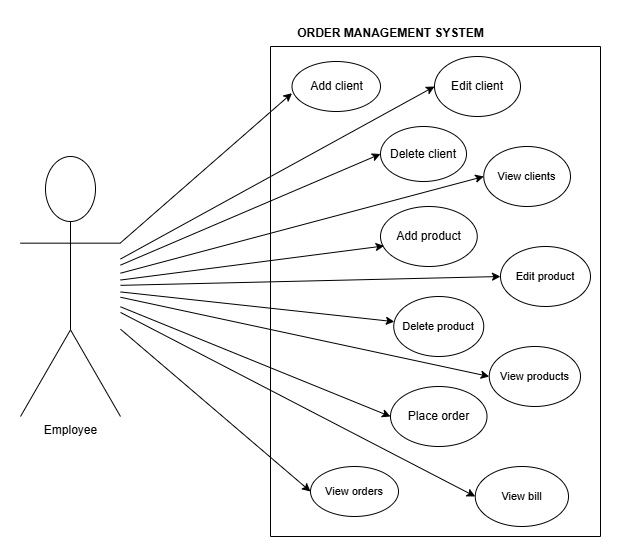

The diagram above was exported from draw.io. Its source (the exported page's mxGraphModel, read from the mxfile embedded in the PNG):
<mxGraphModel dx="1042" dy="562" grid="1" gridSize="10" guides="1" tooltips="1" connect="1" arrows="1" fold="1" page="1" pageScale="1" pageWidth="827" pageHeight="1169" math="0" shadow="0">
  <root>
    <mxCell id="0" />
    <mxCell id="1" parent="0" />
    <mxCell id="2acdwxd3Z6deTX3IYrRa-2" value="Employee" style="shape=umlActor;verticalLabelPosition=bottom;verticalAlign=top;html=1;outlineConnect=0;" parent="1" vertex="1">
      <mxGeometry x="70" y="150" width="100" height="260" as="geometry" />
    </mxCell>
    <mxCell id="2acdwxd3Z6deTX3IYrRa-11" value="" style="endArrow=classic;html=1;rounded=0;entryX=0;entryY=0.633;entryDx=0;entryDy=0;entryPerimeter=0;" parent="1" source="2acdwxd3Z6deTX3IYrRa-2" target="2acdwxd3Z6deTX3IYrRa-5" edge="1">
      <mxGeometry width="50" height="50" relative="1" as="geometry">
        <mxPoint x="180" y="160" as="sourcePoint" />
        <mxPoint x="320" y="300" as="targetPoint" />
      </mxGeometry>
    </mxCell>
    <mxCell id="2acdwxd3Z6deTX3IYrRa-12" value="" style="endArrow=classic;html=1;rounded=0;entryX=0;entryY=0.5;entryDx=0;entryDy=0;" parent="1" source="2acdwxd3Z6deTX3IYrRa-2" target="2acdwxd3Z6deTX3IYrRa-4" edge="1">
      <mxGeometry width="50" height="50" relative="1" as="geometry">
        <mxPoint x="270" y="310" as="sourcePoint" />
        <mxPoint x="320" y="260" as="targetPoint" />
      </mxGeometry>
    </mxCell>
    <mxCell id="2acdwxd3Z6deTX3IYrRa-13" value="" style="endArrow=classic;html=1;rounded=0;entryX=0;entryY=0.5;entryDx=0;entryDy=0;" parent="1" source="2acdwxd3Z6deTX3IYrRa-2" target="2acdwxd3Z6deTX3IYrRa-6" edge="1">
      <mxGeometry width="50" height="50" relative="1" as="geometry">
        <mxPoint x="270" y="310" as="sourcePoint" />
        <mxPoint x="320" y="260" as="targetPoint" />
      </mxGeometry>
    </mxCell>
    <mxCell id="2acdwxd3Z6deTX3IYrRa-14" value="" style="endArrow=classic;html=1;rounded=0;entryX=0;entryY=0.5;entryDx=0;entryDy=0;" parent="1" source="2acdwxd3Z6deTX3IYrRa-2" target="2acdwxd3Z6deTX3IYrRa-10" edge="1">
      <mxGeometry width="50" height="50" relative="1" as="geometry">
        <mxPoint x="270" y="310" as="sourcePoint" />
        <mxPoint x="320" y="260" as="targetPoint" />
      </mxGeometry>
    </mxCell>
    <mxCell id="2acdwxd3Z6deTX3IYrRa-15" value="" style="endArrow=classic;html=1;rounded=0;entryX=0;entryY=0.5;entryDx=0;entryDy=0;" parent="1" source="2acdwxd3Z6deTX3IYrRa-2" target="2acdwxd3Z6deTX3IYrRa-7" edge="1">
      <mxGeometry width="50" height="50" relative="1" as="geometry">
        <mxPoint x="270" y="310" as="sourcePoint" />
        <mxPoint x="320" y="260" as="targetPoint" />
      </mxGeometry>
    </mxCell>
    <mxCell id="2acdwxd3Z6deTX3IYrRa-19" value="" style="swimlane;startSize=0;" parent="1" vertex="1">
      <mxGeometry x="320" y="40" width="330" height="490" as="geometry" />
    </mxCell>
    <mxCell id="2acdwxd3Z6deTX3IYrRa-4" value="Edit client" style="ellipse;whiteSpace=wrap;html=1;" parent="2acdwxd3Z6deTX3IYrRa-19" vertex="1">
      <mxGeometry x="164" y="10" width="86" height="60" as="geometry" />
    </mxCell>
    <mxCell id="2acdwxd3Z6deTX3IYrRa-6" value="Place order" style="ellipse;whiteSpace=wrap;html=1;" parent="2acdwxd3Z6deTX3IYrRa-19" vertex="1">
      <mxGeometry x="120" y="340" width="96.5" height="60" as="geometry" />
    </mxCell>
    <mxCell id="2acdwxd3Z6deTX3IYrRa-10" value="&lt;span style=&quot;font-size: 11px;&quot;&gt;View bill&lt;/span&gt;" style="ellipse;whiteSpace=wrap;html=1;" parent="2acdwxd3Z6deTX3IYrRa-19" vertex="1">
      <mxGeometry x="204.75" y="420" width="93.25" height="60" as="geometry" />
    </mxCell>
    <mxCell id="2acdwxd3Z6deTX3IYrRa-7" value="&lt;span style=&quot;font-size: 11px;&quot;&gt;View clients&lt;/span&gt;" style="ellipse;whiteSpace=wrap;html=1;" parent="2acdwxd3Z6deTX3IYrRa-19" vertex="1">
      <mxGeometry x="213.25" y="100" width="86.75" height="60" as="geometry" />
    </mxCell>
    <mxCell id="2acdwxd3Z6deTX3IYrRa-5" value="Add client" style="ellipse;whiteSpace=wrap;html=1;" parent="2acdwxd3Z6deTX3IYrRa-19" vertex="1">
      <mxGeometry x="21.5" y="15" width="88.5" height="50" as="geometry" />
    </mxCell>
    <mxCell id="0vcVOkrpftDvDYevW_KL-1" value="Delete client" style="ellipse;whiteSpace=wrap;html=1;" parent="2acdwxd3Z6deTX3IYrRa-19" vertex="1">
      <mxGeometry x="110" y="80" width="86" height="55" as="geometry" />
    </mxCell>
    <mxCell id="m67YxAR2An5fIGD4bKMO-1" value="Add product" style="ellipse;whiteSpace=wrap;html=1;" vertex="1" parent="2acdwxd3Z6deTX3IYrRa-19">
      <mxGeometry x="110" y="160" width="96.75" height="60" as="geometry" />
    </mxCell>
    <mxCell id="m67YxAR2An5fIGD4bKMO-2" value="&lt;span style=&quot;font-size: 11px;&quot;&gt;Edit product&lt;/span&gt;" style="ellipse;whiteSpace=wrap;html=1;" vertex="1" parent="2acdwxd3Z6deTX3IYrRa-19">
      <mxGeometry x="230" y="200" width="90" height="60" as="geometry" />
    </mxCell>
    <mxCell id="m67YxAR2An5fIGD4bKMO-3" value="&lt;span style=&quot;font-size: 11px;&quot;&gt;Delete product&lt;/span&gt;" style="ellipse;whiteSpace=wrap;html=1;" vertex="1" parent="2acdwxd3Z6deTX3IYrRa-19">
      <mxGeometry x="123.25" y="250" width="90" height="60" as="geometry" />
    </mxCell>
    <mxCell id="m67YxAR2An5fIGD4bKMO-17" value="&lt;span style=&quot;font-size: 11px;&quot;&gt;View products&lt;/span&gt;" style="ellipse;whiteSpace=wrap;html=1;" vertex="1" parent="2acdwxd3Z6deTX3IYrRa-19">
      <mxGeometry x="218.75" y="300" width="91.25" height="60" as="geometry" />
    </mxCell>
    <mxCell id="m67YxAR2An5fIGD4bKMO-18" value="&lt;span style=&quot;font-size: 11px;&quot;&gt;View orders&lt;/span&gt;" style="ellipse;whiteSpace=wrap;html=1;" vertex="1" parent="2acdwxd3Z6deTX3IYrRa-19">
      <mxGeometry x="40" y="420" width="88" height="50" as="geometry" />
    </mxCell>
    <mxCell id="2acdwxd3Z6deTX3IYrRa-20" value="ORDER MANAGEMENT SYSTEM" style="text;align=center;fontStyle=1;verticalAlign=middle;spacingLeft=3;spacingRight=3;strokeColor=none;rotatable=0;points=[[0,0.5],[1,0.5]];portConstraint=eastwest;html=1;" parent="1" vertex="1">
      <mxGeometry x="400" y="14" width="80" height="26" as="geometry" />
    </mxCell>
    <mxCell id="0vcVOkrpftDvDYevW_KL-2" value="" style="endArrow=classic;html=1;rounded=0;entryX=0;entryY=0.5;entryDx=0;entryDy=0;" parent="1" source="2acdwxd3Z6deTX3IYrRa-2" target="0vcVOkrpftDvDYevW_KL-1" edge="1">
      <mxGeometry width="50" height="50" relative="1" as="geometry">
        <mxPoint x="170" y="274" as="sourcePoint" />
        <mxPoint x="495" y="140" as="targetPoint" />
      </mxGeometry>
    </mxCell>
    <mxCell id="m67YxAR2An5fIGD4bKMO-4" value="" style="endArrow=classic;html=1;rounded=0;entryX=0.037;entryY=0.657;entryDx=0;entryDy=0;entryPerimeter=0;" edge="1" parent="1" source="2acdwxd3Z6deTX3IYrRa-2" target="m67YxAR2An5fIGD4bKMO-1">
      <mxGeometry width="50" height="50" relative="1" as="geometry">
        <mxPoint x="180" y="293" as="sourcePoint" />
        <mxPoint x="387" y="305" as="targetPoint" />
      </mxGeometry>
    </mxCell>
    <mxCell id="m67YxAR2An5fIGD4bKMO-5" value="" style="endArrow=classic;html=1;rounded=0;entryX=0;entryY=0.5;entryDx=0;entryDy=0;" edge="1" parent="1" source="2acdwxd3Z6deTX3IYrRa-2" target="m67YxAR2An5fIGD4bKMO-2">
      <mxGeometry width="50" height="50" relative="1" as="geometry">
        <mxPoint x="180" y="274" as="sourcePoint" />
        <mxPoint x="387" y="286" as="targetPoint" />
      </mxGeometry>
    </mxCell>
    <mxCell id="m67YxAR2An5fIGD4bKMO-6" value="" style="endArrow=classic;html=1;rounded=0;" edge="1" parent="1" source="2acdwxd3Z6deTX3IYrRa-2" target="m67YxAR2An5fIGD4bKMO-3">
      <mxGeometry width="50" height="50" relative="1" as="geometry">
        <mxPoint x="223" y="288" as="sourcePoint" />
        <mxPoint x="430" y="300" as="targetPoint" />
      </mxGeometry>
    </mxCell>
    <mxCell id="m67YxAR2An5fIGD4bKMO-19" value="" style="endArrow=classic;html=1;rounded=0;entryX=0;entryY=0.5;entryDx=0;entryDy=0;" edge="1" parent="1" source="2acdwxd3Z6deTX3IYrRa-2" target="m67YxAR2An5fIGD4bKMO-17">
      <mxGeometry width="50" height="50" relative="1" as="geometry">
        <mxPoint x="204" y="310" as="sourcePoint" />
        <mxPoint x="414" y="324" as="targetPoint" />
      </mxGeometry>
    </mxCell>
    <mxCell id="m67YxAR2An5fIGD4bKMO-20" value="" style="endArrow=classic;html=1;rounded=0;entryX=0;entryY=0.5;entryDx=0;entryDy=0;" edge="1" parent="1" source="2acdwxd3Z6deTX3IYrRa-2" target="m67YxAR2An5fIGD4bKMO-18">
      <mxGeometry width="50" height="50" relative="1" as="geometry">
        <mxPoint x="180" y="396" as="sourcePoint" />
        <mxPoint x="390" y="410" as="targetPoint" />
      </mxGeometry>
    </mxCell>
  </root>
</mxGraphModel>